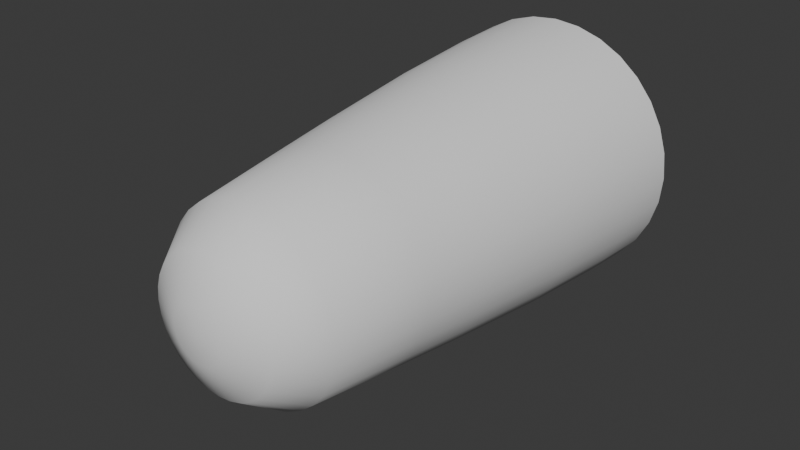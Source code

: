 # Source: firehead.blend  (saved by Blender 4.1.24; exported with 4.5.12 LTS)
import bpy
from mathutils import Matrix  # noqa: F401  (used for matrix-valued properties, if any)

bpy.ops.wm.read_factory_settings(use_empty=True)
scene = bpy.context.scene
scene.name = 'Scene'

# ---- collections
col_collection = bpy.data.collections.new('Collection'); scene.collection.children.link(col_collection)

# ---- world
world_world = bpy.data.worlds.new('World'); scene.world = world_world
world_world.use_nodes = True; world_world.node_tree.nodes.clear()
_N = world_world.node_tree.nodes; _L = world_world.node_tree.links
n0 = _N.new('ShaderNodeOutputWorld'); n0.name = 'World Output'; n0.location = (300, 300)
n1 = _N.new('ShaderNodeBackground'); n1.name = 'Background'; n1.location = (10, 300)
n1.inputs[0].default_value = (0.05088, 0.05088, 0.05088, 1.0)
_L.new(n1.outputs[0], n0.inputs[0])
n0.is_active_output = True
world_world.color = (0.05088, 0.05088, 0.05088)
world_world.use_sun_shadow = False
world_world.sun_shadow_jitter_overblur = 0.0

# ---- meshes
me_sphere_002 = bpy.data.meshes.new('Sphere.002')
me_sphere_002.from_pydata([(7.268e-08, 0.6788, 0.5755), (0.0, 0.8315, -0.627), (0.0, 0.9808, -2.168), (0.0, 1.0, -2.58), (0.03806, 0.1913, 0.9808), (0.09307, 0.4679, 0.8615), (0.1324, 0.6657, 0.5755), (0.1503, 0.7555, -0.1358), (0.1622, 0.8155, -0.627), (0.1802, 0.9061, -1.454), (0.1913, 0.9619, -2.168), (0.1951, 0.9808, -2.58), (0.07466, 0.1802, 0.9808), (0.1826, 0.4407, 0.8615), (0.2598, 0.6271, 0.5755), (0.2948, 0.7117, -0.1358), (0.3182, 0.7682, -0.627), (0.3536, 0.8536, -1.454), (0.3753, 0.9061, -2.168), (0.3827, 0.9239, -2.58), (0.1084, 0.1622, 0.9808), (0.265, 0.3967, 0.8615), (0.3771, 0.5644, 0.5755), (0.428, 0.6405, -0.1358), (0.4619, 0.6913, -0.627), (0.5133, 0.7682, -1.454), (0.5449, 0.8155, -2.168), (0.5556, 0.8315, -2.58), (0.1379, 0.1379, 0.9808), (0.3373, 0.3373, 0.8615), (0.48, 0.48, 0.5755), (0.5447, 0.5447, -0.1358), (0.5879, 0.5879, -0.627), (0.6533, 0.6533, -1.454), (0.6935, 0.6935, -2.168), (0.7071, 0.7071, -2.58), (0.1622, 0.1084, 0.9808), (0.3967, 0.265, 0.8615), (0.5644, 0.3771, 0.5755), (0.6405, 0.428, -0.1358), (0.6913, 0.4619, -0.627), (0.7682, 0.5133, -1.454), (0.8155, 0.5449, -2.168), (0.8315, 0.5556, -2.58), (0.0, 0.0, 1.0), (0.1802, 0.07466, 0.9808), (0.4407, 0.1826, 0.8615), (0.6271, 0.2598, 0.5755), (0.7117, 0.2948, -0.1358), (0.7682, 0.3182, -0.627), (0.8536, 0.3536, -1.454), (0.9061, 0.3753, -2.168), (0.9239, 0.3827, -2.58), (0.1913, 0.03806, 0.9808), (0.4679, 0.09307, 0.8615), (0.6657, 0.1324, 0.5755), (0.7555, 0.1503, -0.1358), (0.8155, 0.1622, -0.627), (0.9061, 0.1802, -1.454), (0.9619, 0.1913, -2.168), (0.9808, 0.1951, -2.58), (0.1951, -1.118e-08, 0.9808), (0.4771, -3.914e-08, 0.8615), (0.6788, -4.41e-09, 0.5755), (0.7703, -7.161e-08, -0.1358), (0.8315, -1.411e-07, -0.627), (0.9239, -3.557e-08, -1.454), (0.9808, -1.927e-07, -2.168), (1.0, -2.767e-07, -2.58), (0.1913, -0.03806, 0.9808), (0.4679, -0.09307, 0.8615), (0.6657, -0.1324, 0.5755), (0.7555, -0.1503, -0.1358), (0.8155, -0.1622, -0.627), (0.9061, -0.1802, -1.454), (0.9619, -0.1913, -2.168), (0.9808, -0.1951, -2.58), (0.1802, -0.07466, 0.9808), (0.4407, -0.1826, 0.8615), (0.6271, -0.2598, 0.5755), (0.7117, -0.2948, -0.1358), (0.7682, -0.3182, -0.627), (0.8536, -0.3536, -1.454), (0.9061, -0.3753, -2.168), (0.9239, -0.3827, -2.58), (0.1622, -0.1084, 0.9808), (0.3967, -0.265, 0.8615), (0.5644, -0.3771, 0.5755), (0.6405, -0.428, -0.1358), (0.6913, -0.4619, -0.627), (0.7682, -0.5133, -1.454), (0.8155, -0.5449, -2.168), (0.8315, -0.5556, -2.58), (0.1379, -0.1379, 0.9808), (0.3373, -0.3373, 0.8615), (0.48, -0.48, 0.5755), (0.5447, -0.5447, -0.1358), (0.5879, -0.5879, -0.627), (0.6533, -0.6533, -1.454), (0.6935, -0.6935, -2.168), (0.7071, -0.7071, -2.58), (0.1084, -0.1622, 0.9808), (0.265, -0.3967, 0.8615), (0.3771, -0.5644, 0.5755), (0.428, -0.6405, -0.1358), (0.4619, -0.6913, -0.627), (0.5133, -0.7682, -1.454), (0.5449, -0.8155, -2.168), (0.5556, -0.8315, -2.58), (0.07466, -0.1802, 0.9808), (0.1826, -0.4407, 0.8615), (0.2598, -0.6271, 0.5755), (0.2948, -0.7117, -0.1358), (0.3182, -0.7682, -0.627), (0.3536, -0.8536, -1.454), (0.3753, -0.9061, -2.168), (0.3827, -0.9239, -2.58), (0.03806, -0.1913, 0.9808), (0.09307, -0.4679, 0.8615), (0.1324, -0.6657, 0.5755), (0.1503, -0.7555, -0.1358), (0.1622, -0.8155, -0.627), (0.1802, -0.9061, -1.454), (0.1913, -0.9619, -2.168), (0.1951, -0.9808, -2.58), (-7.451e-09, -0.1951, 0.9808), (-7.656e-08, -0.4771, 0.8615), (-3.023e-08, -0.6788, 0.5755), (-6.036e-08, -0.7703, -0.1358), (-1.043e-07, -0.8315, -0.627), (2.98e-08, -0.9239, -1.454), (-1.341e-07, -0.9808, -2.168), (-3.278e-07, -1.0, -2.58), (-0.03806, -0.1913, 0.9808), (-0.09307, -0.4679, 0.8615), (-0.1324, -0.6657, 0.5755), (-0.1503, -0.7555, -0.1358), (-0.1622, -0.8155, -0.627), (-0.1802, -0.9061, -1.454), (-0.1913, -0.9619, -2.168), (-0.1951, -0.9808, -2.58), (-0.07466, -0.1802, 0.9808), (-0.1826, -0.4407, 0.8615), (-0.2598, -0.6271, 0.5755), (-0.2948, -0.7117, -0.1358), (-0.3182, -0.7682, -0.627), (-0.3536, -0.8536, -1.454), (-0.3753, -0.9061, -2.168), (-0.3827, -0.9239, -2.58), (-0.1084, -0.1622, 0.9808), (-0.265, -0.3967, 0.8615), (-0.3771, -0.5644, 0.5755), (-0.428, -0.6405, -0.1358), (-0.4619, -0.6913, -0.627), (-0.5133, -0.7682, -1.454), (-0.5449, -0.8155, -2.168), (-0.5556, -0.8315, -2.58), (-0.1379, -0.1379, 0.9808), (-0.3373, -0.3373, 0.8615), (-0.48, -0.48, 0.5755), (-0.5447, -0.5447, -0.1358), (-0.5879, -0.5879, -0.627), (-0.6533, -0.6533, -1.454), (-0.6935, -0.6935, -2.168), (-0.7071, -0.7071, -2.58), (-0.1622, -0.1084, 0.9808), (-0.3967, -0.265, 0.8615), (-0.5644, -0.3771, 0.5755), (-0.6405, -0.428, -0.1358), (-0.6913, -0.4619, -0.627), (-0.7682, -0.5133, -1.454), (-0.8155, -0.5449, -2.168), (-0.8315, -0.5556, -2.58), (-0.1802, -0.07466, 0.9808), (-0.4407, -0.1826, 0.8615), (-0.6271, -0.2598, 0.5755), (-0.7117, -0.2948, -0.1358), (-0.7682, -0.3182, -0.627), (-0.8536, -0.3536, -1.454), (-0.9061, -0.3753, -2.168), (-0.9239, -0.3827, -2.58), (-0.1913, -0.03806, 0.9808), (-0.4679, -0.09307, 0.8615), (-0.6657, -0.1324, 0.5755), (-0.7555, -0.1503, -0.1358), (-0.8155, -0.1622, -0.627), (-0.9061, -0.1802, -1.454), (-0.9619, -0.1913, -2.168), (-0.9808, -0.1951, -2.58), (-0.1951, 1.863e-08, 0.9808), (-0.4771, 1.045e-07, 0.8615), (-0.6788, 4.533e-08, 0.5755), (-0.7703, 6.451e-08, -0.1358), (-0.8315, 1.122e-07, -0.627), (-0.9239, -6.537e-08, -1.454), (-0.9808, 1.649e-07, -2.168), (-1.0, 3.343e-07, -2.58), (-0.1913, 0.03806, 0.9808), (-0.4679, 0.09307, 0.8615), (-0.6657, 0.1324, 0.5755), (-0.7555, 0.1503, -0.1358), (-0.8155, 0.1622, -0.627), (-0.9061, 0.1802, -1.454), (-0.9619, 0.1913, -2.168), (-0.9808, 0.1951, -2.58), (-0.1802, 0.07466, 0.9808), (-0.4407, 0.1826, 0.8615), (-0.6271, 0.2598, 0.5755), (-0.7117, 0.2948, -0.1358), (-0.7682, 0.3182, -0.627), (-0.8536, 0.3536, -1.454), (-0.9061, 0.3753, -2.168), (-0.9239, 0.3827, -2.58), (-0.1622, 0.1084, 0.9808), (-0.3967, 0.265, 0.8615), (-0.5644, 0.3771, 0.5755), (-0.6405, 0.428, -0.1358), (-0.6913, 0.4619, -0.627), (-0.7682, 0.5133, -1.454), (-0.8155, 0.5449, -2.168), (-0.8315, 0.5556, -2.58), (-0.1379, 0.1379, 0.9808), (-0.3373, 0.3373, 0.8615), (-0.48, 0.48, 0.5755), (-0.5447, 0.5447, -0.1358), (-0.5879, 0.5879, -0.627), (-0.6533, 0.6533, -1.454), (-0.6935, 0.6935, -2.168), (-0.7071, 0.7071, -2.58), (-0.1084, 0.1622, 0.9808), (-0.265, 0.3967, 0.8615), (-0.3771, 0.5644, 0.5755), (-0.428, 0.6405, -0.1358), (-0.4619, 0.6913, -0.627), (-0.5133, 0.7682, -1.454), (-0.5449, 0.8155, -2.168), (-0.5556, 0.8315, -2.58), (-0.07466, 0.1802, 0.9808), (-0.1826, 0.4407, 0.8615), (-0.2598, 0.6271, 0.5755), (-0.2948, 0.7117, -0.1358), (-0.3182, 0.7682, -0.627), (-0.3536, 0.8536, -1.454), (-0.3753, 0.9061, -2.168), (-0.3827, 0.9239, -2.58), (-0.03806, 0.1913, 0.9808), (-0.09307, 0.4679, 0.8615), (-0.1324, 0.6657, 0.5755), (-0.1503, 0.7555, -0.1358), (-0.1622, 0.8155, -0.627), (-0.1802, 0.9061, -1.454), (-0.1913, 0.9619, -2.168), (-0.1951, 0.9808, -2.58), (1.49e-08, 0.1951, 0.9808), (3.045e-08, 0.4771, 0.8615), (4.395e-08, 0.7703, -0.1358), (5.96e-08, 0.9239, -1.454)], [], [(1, 255, 7, 8), (256, 1, 8, 9), (2, 256, 9, 10), (3, 2, 10, 11), (253, 44, 4), (254, 253, 4, 5), (0, 254, 5, 6), (255, 0, 6, 7), (6, 5, 13, 14), (7, 6, 14, 15), (8, 7, 15, 16), (9, 8, 16, 17), (10, 9, 17, 18), (11, 10, 18, 19), (4, 44, 12), (5, 4, 12, 13), (18, 17, 25, 26), (19, 18, 26, 27), (12, 44, 20), (13, 12, 20, 21), (14, 13, 21, 22), (15, 14, 22, 23), (16, 15, 23, 24), (17, 16, 24, 25), (23, 22, 30, 31), (24, 23, 31, 32), (25, 24, 32, 33), (26, 25, 33, 34), (27, 26, 34, 35), (20, 44, 28), (21, 20, 28, 29), (22, 21, 29, 30), (35, 34, 42, 43), (28, 44, 36), (29, 28, 36, 37), (30, 29, 37, 38), (31, 30, 38, 39), (32, 31, 39, 40), (33, 32, 40, 41), (34, 33, 41, 42), (40, 39, 48, 49), (41, 40, 49, 50), (42, 41, 50, 51), (43, 42, 51, 52), (36, 44, 45), (37, 36, 45, 46), (38, 37, 46, 47), (39, 38, 47, 48), (45, 44, 53), (46, 45, 53, 54), (47, 46, 54, 55), (48, 47, 55, 56), (49, 48, 56, 57), (50, 49, 57, 58), (51, 50, 58, 59), (52, 51, 59, 60), (57, 56, 64, 65), (58, 57, 65, 66), (59, 58, 66, 67), (60, 59, 67, 68), (53, 44, 61), (54, 53, 61, 62), (55, 54, 62, 63), (56, 55, 63, 64), (62, 61, 69, 70), (63, 62, 70, 71), (64, 63, 71, 72), (65, 64, 72, 73), (66, 65, 73, 74), (67, 66, 74, 75), (68, 67, 75, 76), (61, 44, 69), (74, 73, 81, 82), (75, 74, 82, 83), (76, 75, 83, 84), (69, 44, 77), (70, 69, 77, 78), (71, 70, 78, 79), (72, 71, 79, 80), (73, 72, 80, 81), (78, 77, 85, 86), (79, 78, 86, 87), (80, 79, 87, 88), (81, 80, 88, 89), (82, 81, 89, 90), (83, 82, 90, 91), (84, 83, 91, 92), (77, 44, 85), (90, 89, 97, 98), (91, 90, 98, 99), (92, 91, 99, 100), (85, 44, 93), (86, 85, 93, 94), (87, 86, 94, 95), (88, 87, 95, 96), (89, 88, 96, 97), (95, 94, 102, 103), (96, 95, 103, 104), (97, 96, 104, 105), (98, 97, 105, 106), (99, 98, 106, 107), (100, 99, 107, 108), (93, 44, 101), (94, 93, 101, 102), (107, 106, 114, 115), (108, 107, 115, 116), (101, 44, 109), (102, 101, 109, 110), (103, 102, 110, 111), (104, 103, 111, 112), (105, 104, 112, 113), (106, 105, 113, 114), (112, 111, 119, 120), (113, 112, 120, 121), (114, 113, 121, 122), (115, 114, 122, 123), (116, 115, 123, 124), (109, 44, 117), (110, 109, 117, 118), (111, 110, 118, 119), (124, 123, 131, 132), (117, 44, 125), (118, 117, 125, 126), (119, 118, 126, 127), (120, 119, 127, 128), (121, 120, 128, 129), (122, 121, 129, 130), (123, 122, 130, 131), (128, 127, 135, 136), (129, 128, 136, 137), (130, 129, 137, 138), (131, 130, 138, 139), (132, 131, 139, 140), (125, 44, 133), (126, 125, 133, 134), (127, 126, 134, 135), (140, 139, 147, 148), (133, 44, 141), (134, 133, 141, 142), (135, 134, 142, 143), (136, 135, 143, 144), (137, 136, 144, 145), (138, 137, 145, 146), (139, 138, 146, 147), (145, 144, 152, 153), (146, 145, 153, 154), (147, 146, 154, 155), (148, 147, 155, 156), (141, 44, 149), (142, 141, 149, 150), (143, 142, 150, 151), (144, 143, 151, 152), (149, 44, 157), (150, 149, 157, 158), (151, 150, 158, 159), (152, 151, 159, 160), (153, 152, 160, 161), (154, 153, 161, 162), (155, 154, 162, 163), (156, 155, 163, 164), (161, 160, 168, 169), (162, 161, 169, 170), (163, 162, 170, 171), (164, 163, 171, 172), (157, 44, 165), (158, 157, 165, 166), (159, 158, 166, 167), (160, 159, 167, 168), (166, 165, 173, 174), (167, 166, 174, 175), (168, 167, 175, 176), (169, 168, 176, 177), (170, 169, 177, 178), (171, 170, 178, 179), (172, 171, 179, 180), (165, 44, 173), (178, 177, 185, 186), (179, 178, 186, 187), (180, 179, 187, 188), (173, 44, 181), (174, 173, 181, 182), (175, 174, 182, 183), (176, 175, 183, 184), (177, 176, 184, 185), (183, 182, 190, 191), (184, 183, 191, 192), (185, 184, 192, 193), (186, 185, 193, 194), (187, 186, 194, 195), (188, 187, 195, 196), (181, 44, 189), (182, 181, 189, 190), (195, 194, 202, 203), (196, 195, 203, 204), (189, 44, 197), (190, 189, 197, 198), (191, 190, 198, 199), (192, 191, 199, 200), (193, 192, 200, 201), (194, 193, 201, 202), (199, 198, 206, 207), (200, 199, 207, 208), (201, 200, 208, 209), (202, 201, 209, 210), (203, 202, 210, 211), (204, 203, 211, 212), (197, 44, 205), (198, 197, 205, 206), (211, 210, 218, 219), (212, 211, 219, 220), (205, 44, 213), (206, 205, 213, 214), (207, 206, 214, 215), (208, 207, 215, 216), (209, 208, 216, 217), (210, 209, 217, 218), (216, 215, 223, 224), (217, 216, 224, 225), (218, 217, 225, 226), (219, 218, 226, 227), (220, 219, 227, 228), (213, 44, 221), (214, 213, 221, 222), (215, 214, 222, 223), (228, 227, 235, 236), (221, 44, 229), (222, 221, 229, 230), (223, 222, 230, 231), (224, 223, 231, 232), (225, 224, 232, 233), (226, 225, 233, 234), (227, 226, 234, 235), (232, 231, 239, 240), (233, 232, 240, 241), (234, 233, 241, 242), (235, 234, 242, 243), (236, 235, 243, 244), (229, 44, 237), (230, 229, 237, 238), (231, 230, 238, 239), (244, 243, 251, 252), (237, 44, 245), (238, 237, 245, 246), (239, 238, 246, 247), (240, 239, 247, 248), (241, 240, 248, 249), (242, 241, 249, 250), (243, 242, 250, 251), (249, 248, 255, 1), (250, 249, 1, 256), (251, 250, 256, 2), (252, 251, 2, 3), (245, 44, 253), (246, 245, 253, 254), (247, 246, 254, 0), (248, 247, 0, 255)])
me_sphere_002.polygons.foreach_set('use_smooth', [True] * 256)
_uv = me_sphere_002.uv_layers.new(name='UVMap')
_uv.uv.foreach_set('vector', [0.75, 0.375, 0.75, 0.4364, 0.7188, 0.4364, 0.7188, 0.375, 0.75, 0.25, 0.75, 0.375, 0.7188, 0.375, 0.7187, 0.25, 0.75, 0.125, 0.75, 0.25, 0.7187, 0.25, 0.7188, 0.125, 0.75, 0.0, 0.75, 0.125, 0.7188, 0.125, 0.7188, 0.0, 0.75, 0.875, 0.7344, 1.0, 0.7188, 0.875, 0.75, 0.6818, 0.75, 0.875, 0.7188, 0.875, 0.7188, 0.6818, 0.75, 0.5234, 0.75, 0.6818, 0.7188, 0.6818, 0.7188, 0.5234, 0.75, 0.4364, 0.75, 0.5234, 0.7188, 0.5234, 0.7188, 0.4364, 0.7188, 0.5234, 0.7188, 0.6818, 0.6875, 0.6818, 0.6875, 0.5234, 0.7188, 0.4364, 0.7188, 0.5234, 0.6875, 0.5234, 0.6875, 0.4364, 0.7188, 0.375, 0.7188, 0.4364, 0.6875, 0.4364, 0.6875, 0.375, 0.7187, 0.25, 0.7188, 0.375, 0.6875, 0.375, 0.6875, 0.25, 0.7188, 0.125, 0.7187, 0.25, 0.6875, 0.25, 0.6875, 0.125, 0.7188, 0.0, 0.7188, 0.125, 0.6875, 0.125, 0.6875, 0.0, 0.7188, 0.875, 0.7031, 1.0, 0.6875, 0.875, 0.7188, 0.6818, 0.7188, 0.875, 0.6875, 0.875, 0.6875, 0.6818, 0.6875, 0.125, 0.6875, 0.25, 0.6562, 0.25, 0.6562, 0.125, 0.6875, 0.0, 0.6875, 0.125, 0.6562, 0.125, 0.6562, 0.0, 0.6875, 0.875, 0.6719, 1.0, 0.6563, 0.875, 0.6875, 0.6818, 0.6875, 0.875, 0.6563, 0.875, 0.6563, 0.6818, 0.6875, 0.5234, 0.6875, 0.6818, 0.6563, 0.6818, 0.6563, 0.5234, 0.6875, 0.4364, 0.6875, 0.5234, 0.6563, 0.5234, 0.6563, 0.4364, 0.6875, 0.375, 0.6875, 0.4364, 0.6563, 0.4364, 0.6562, 0.375, 0.6875, 0.25, 0.6875, 0.375, 0.6562, 0.375, 0.6562, 0.25, 0.6563, 0.4364, 0.6563, 0.5234, 0.625, 0.5234, 0.625, 0.4364, 0.6562, 0.375, 0.6563, 0.4364, 0.625, 0.4364, 0.625, 0.375, 0.6562, 0.25, 0.6562, 0.375, 0.625, 0.375, 0.625, 0.25, 0.6562, 0.125, 0.6562, 0.25, 0.625, 0.25, 0.625, 0.125, 0.6562, 0.0, 0.6562, 0.125, 0.625, 0.125, 0.625, 0.0, 0.6563, 0.875, 0.6406, 1.0, 0.625, 0.875, 0.6563, 0.6818, 0.6563, 0.875, 0.625, 0.875, 0.625, 0.6818, 0.6563, 0.5234, 0.6563, 0.6818, 0.625, 0.6818, 0.625, 0.5234, 0.625, 0.0, 0.625, 0.125, 0.5938, 0.125, 0.5937, 0.0, 0.625, 0.875, 0.6094, 1.0, 0.5938, 0.875, 0.625, 0.6818, 0.625, 0.875, 0.5938, 0.875, 0.5938, 0.6818, 0.625, 0.5234, 0.625, 0.6818, 0.5938, 0.6818, 0.5938, 0.5234, 0.625, 0.4364, 0.625, 0.5234, 0.5938, 0.5234, 0.5937, 0.4364, 0.625, 0.375, 0.625, 0.4364, 0.5937, 0.4364, 0.5937, 0.375, 0.625, 0.25, 0.625, 0.375, 0.5937, 0.375, 0.5937, 0.25, 0.625, 0.125, 0.625, 0.25, 0.5937, 0.25, 0.5938, 0.125, 0.5937, 0.375, 0.5937, 0.4364, 0.5625, 0.4364, 0.5625, 0.375, 0.5937, 0.25, 0.5937, 0.375, 0.5625, 0.375, 0.5625, 0.25, 0.5938, 0.125, 0.5937, 0.25, 0.5625, 0.25, 0.5625, 0.125, 0.5937, 0.0, 0.5938, 0.125, 0.5625, 0.125, 0.5625, 0.0, 0.5938, 0.875, 0.5781, 1.0, 0.5625, 0.875, 0.5938, 0.6818, 0.5938, 0.875, 0.5625, 0.875, 0.5625, 0.6818, 0.5938, 0.5234, 0.5938, 0.6818, 0.5625, 0.6818, 0.5625, 0.5234, 0.5937, 0.4364, 0.5938, 0.5234, 0.5625, 0.5234, 0.5625, 0.4364, 0.5625, 0.875, 0.5469, 1.0, 0.5312, 0.875, 0.5625, 0.6818, 0.5625, 0.875, 0.5312, 0.875, 0.5312, 0.6818, 0.5625, 0.5234, 0.5625, 0.6818, 0.5312, 0.6818, 0.5312, 0.5234, 0.5625, 0.4364, 0.5625, 0.5234, 0.5312, 0.5234, 0.5312, 0.4364, 0.5625, 0.375, 0.5625, 0.4364, 0.5312, 0.4364, 0.5312, 0.375, 0.5625, 0.25, 0.5625, 0.375, 0.5312, 0.375, 0.5312, 0.25, 0.5625, 0.125, 0.5625, 0.25, 0.5312, 0.25, 0.5312, 0.125, 0.5625, 0.0, 0.5625, 0.125, 0.5312, 0.125, 0.5312, 0.0, 0.5312, 0.375, 0.5312, 0.4364, 0.5, 0.4364, 0.5, 0.375, 0.5312, 0.25, 0.5312, 0.375, 0.5, 0.375, 0.5, 0.25, 0.5312, 0.125, 0.5312, 0.25, 0.5, 0.25, 0.5, 0.125, 0.5312, 0.0, 0.5312, 0.125, 0.5, 0.125, 0.5, 0.0, 0.5312, 0.875, 0.5156, 1.0, 0.5, 0.875, 0.5312, 0.6818, 0.5312, 0.875, 0.5, 0.875, 0.5, 0.6818, 0.5312, 0.5234, 0.5312, 0.6818, 0.5, 0.6818, 0.5, 0.5234, 0.5312, 0.4364, 0.5312, 0.5234, 0.5, 0.5234, 0.5, 0.4364, 0.5, 0.6818, 0.5, 0.875, 0.4688, 0.875, 0.4687, 0.6818, 0.5, 0.5234, 0.5, 0.6818, 0.4687, 0.6818, 0.4687, 0.5234, 0.5, 0.4364, 0.5, 0.5234, 0.4687, 0.5234, 0.4687, 0.4364, 0.5, 0.375, 0.5, 0.4364, 0.4687, 0.4364, 0.4688, 0.375, 0.5, 0.25, 0.5, 0.375, 0.4688, 0.375, 0.4687, 0.25, 0.5, 0.125, 0.5, 0.25, 0.4687, 0.25, 0.4688, 0.125, 0.5, 0.0, 0.5, 0.125, 0.4688, 0.125, 0.4687, 0.0, 0.5, 0.875, 0.4844, 1.0, 0.4688, 0.875, 0.4687, 0.25, 0.4688, 0.375, 0.4375, 0.375, 0.4375, 0.25, 0.4688, 0.125, 0.4687, 0.25, 0.4375, 0.25, 0.4375, 0.125, 0.4687, 0.0, 0.4688, 0.125, 0.4375, 0.125, 0.4375, 0.0, 0.4688, 0.875, 0.4531, 1.0, 0.4375, 0.875, 0.4687, 0.6818, 0.4688, 0.875, 0.4375, 0.875, 0.4375, 0.6818, 0.4687, 0.5234, 0.4687, 0.6818, 0.4375, 0.6818, 0.4375, 0.5234, 0.4687, 0.4364, 0.4687, 0.5234, 0.4375, 0.5234, 0.4375, 0.4364, 0.4688, 0.375, 0.4687, 0.4364, 0.4375, 0.4364, 0.4375, 0.375, 0.4375, 0.6818, 0.4375, 0.875, 0.4062, 0.875, 0.4062, 0.6818, 0.4375, 0.5234, 0.4375, 0.6818, 0.4062, 0.6818, 0.4062, 0.5234, 0.4375, 0.4364, 0.4375, 0.5234, 0.4062, 0.5234, 0.4062, 0.4364, 0.4375, 0.375, 0.4375, 0.4364, 0.4062, 0.4364, 0.4062, 0.375, 0.4375, 0.25, 0.4375, 0.375, 0.4062, 0.375, 0.4062, 0.25, 0.4375, 0.125, 0.4375, 0.25, 0.4062, 0.25, 0.4062, 0.125, 0.4375, 0.0, 0.4375, 0.125, 0.4062, 0.125, 0.4062, 0.0, 0.4375, 0.875, 0.4219, 1.0, 0.4062, 0.875, 0.4062, 0.25, 0.4062, 0.375, 0.375, 0.375, 0.375, 0.25, 0.4062, 0.125, 0.4062, 0.25, 0.375, 0.25, 0.375, 0.125, 0.4062, 0.0, 0.4062, 0.125, 0.375, 0.125, 0.375, 0.0, 0.4062, 0.875, 0.3906, 1.0, 0.375, 0.875, 0.4062, 0.6818, 0.4062, 0.875, 0.375, 0.875, 0.375, 0.6818, 0.4062, 0.5234, 0.4062, 0.6818, 0.375, 0.6818, 0.375, 0.5234, 0.4062, 0.4364, 0.4062, 0.5234, 0.375, 0.5234, 0.375, 0.4364, 0.4062, 0.375, 0.4062, 0.4364, 0.375, 0.4364, 0.375, 0.375, 0.375, 0.5234, 0.375, 0.6818, 0.3438, 0.6818, 0.3438, 0.5234, 0.375, 0.4364, 0.375, 0.5234, 0.3438, 0.5234, 0.3438, 0.4364, 0.375, 0.375, 0.375, 0.4364, 0.3438, 0.4364, 0.3437, 0.375, 0.375, 0.25, 0.375, 0.375, 0.3437, 0.375, 0.3437, 0.25, 0.375, 0.125, 0.375, 0.25, 0.3437, 0.25, 0.3438, 0.125, 0.375, 0.0, 0.375, 0.125, 0.3438, 0.125, 0.3437, 0.0, 0.375, 0.875, 0.3594, 1.0, 0.3438, 0.875, 0.375, 0.6818, 0.375, 0.875, 0.3438, 0.875, 0.3438, 0.6818, 0.3438, 0.125, 0.3437, 0.25, 0.3125, 0.25, 0.3125, 0.125, 0.3437, 0.0, 0.3438, 0.125, 0.3125, 0.125, 0.3125, 0.0, 0.3438, 0.875, 0.3281, 1.0, 0.3125, 0.875, 0.3438, 0.6818, 0.3438, 0.875, 0.3125, 0.875, 0.3125, 0.6818, 0.3438, 0.5234, 0.3438, 0.6818, 0.3125, 0.6818, 0.3125, 0.5234, 0.3438, 0.4364, 0.3438, 0.5234, 0.3125, 0.5234, 0.3125, 0.4364, 0.3437, 0.375, 0.3438, 0.4364, 0.3125, 0.4364, 0.3125, 0.375, 0.3437, 0.25, 0.3437, 0.375, 0.3125, 0.375, 0.3125, 0.25, 0.3125, 0.4364, 0.3125, 0.5234, 0.2812, 0.5234, 0.2813, 0.4364, 0.3125, 0.375, 0.3125, 0.4364, 0.2813, 0.4364, 0.2812, 0.375, 0.3125, 0.25, 0.3125, 0.375, 0.2812, 0.375, 0.2812, 0.25, 0.3125, 0.125, 0.3125, 0.25, 0.2812, 0.25, 0.2812, 0.125, 0.3125, 0.0, 0.3125, 0.125, 0.2812, 0.125, 0.2812, 0.0, 0.3125, 0.875, 0.2969, 1.0, 0.2813, 0.875, 0.3125, 0.6818, 0.3125, 0.875, 0.2813, 0.875, 0.2812, 0.6818, 0.3125, 0.5234, 0.3125, 0.6818, 0.2812, 0.6818, 0.2812, 0.5234, 0.2812, 0.0, 0.2812, 0.125, 0.25, 0.125, 0.25, 0.0, 0.2813, 0.875, 0.2656, 1.0, 0.25, 0.875, 0.2812, 0.6818, 0.2813, 0.875, 0.25, 0.875, 0.25, 0.6818, 0.2812, 0.5234, 0.2812, 0.6818, 0.25, 0.6818, 0.25, 0.5234, 0.2813, 0.4364, 0.2812, 0.5234, 0.25, 0.5234, 0.25, 0.4364, 0.2812, 0.375, 0.2813, 0.4364, 0.25, 0.4364, 0.25, 0.375, 0.2812, 0.25, 0.2812, 0.375, 0.25, 0.375, 0.25, 0.25, 0.2812, 0.125, 0.2812, 0.25, 0.25, 0.25, 0.25, 0.125, 0.25, 0.4364, 0.25, 0.5234, 0.2188, 0.5234, 0.2187, 0.4364, 0.25, 0.375, 0.25, 0.4364, 0.2187, 0.4364, 0.2188, 0.375, 0.25, 0.25, 0.25, 0.375, 0.2188, 0.375, 0.2187, 0.25, 0.25, 0.125, 0.25, 0.25, 0.2187, 0.25, 0.2188, 0.125, 0.25, 0.0, 0.25, 0.125, 0.2188, 0.125, 0.2187, 0.0, 0.25, 0.875, 0.2344, 1.0, 0.2188, 0.875, 0.25, 0.6818, 0.25, 0.875, 0.2188, 0.875, 0.2188, 0.6818, 0.25, 0.5234, 0.25, 0.6818, 0.2188, 0.6818, 0.2188, 0.5234, 0.2187, 0.0, 0.2188, 0.125, 0.1875, 0.125, 0.1875, 0.0, 0.2188, 0.875, 0.2031, 1.0, 0.1875, 0.875, 0.2188, 0.6818, 0.2188, 0.875, 0.1875, 0.875, 0.1875, 0.6818, 0.2188, 0.5234, 0.2188, 0.6818, 0.1875, 0.6818, 0.1875, 0.5234, 0.2187, 0.4364, 0.2188, 0.5234, 0.1875, 0.5234, 0.1875, 0.4364, 0.2188, 0.375, 0.2187, 0.4364, 0.1875, 0.4364, 0.1875, 0.375, 0.2187, 0.25, 0.2188, 0.375, 0.1875, 0.375, 0.1875, 0.25, 0.2188, 0.125, 0.2187, 0.25, 0.1875, 0.25, 0.1875, 0.125, 0.1875, 0.375, 0.1875, 0.4364, 0.1562, 0.4364, 0.1562, 0.375, 0.1875, 0.25, 0.1875, 0.375, 0.1562, 0.375, 0.1563, 0.25, 0.1875, 0.125, 0.1875, 0.25, 0.1563, 0.25, 0.1562, 0.125, 0.1875, 0.0, 0.1875, 0.125, 0.1562, 0.125, 0.1562, 0.0, 0.1875, 0.875, 0.1719, 1.0, 0.1563, 0.875, 0.1875, 0.6818, 0.1875, 0.875, 0.1563, 0.875, 0.1562, 0.6818, 0.1875, 0.5234, 0.1875, 0.6818, 0.1562, 0.6818, 0.1562, 0.5234, 0.1875, 0.4364, 0.1875, 0.5234, 0.1562, 0.5234, 0.1562, 0.4364, 0.1563, 0.875, 0.1406, 1.0, 0.125, 0.875, 0.1562, 0.6818, 0.1563, 0.875, 0.125, 0.875, 0.125, 0.6818, 0.1562, 0.5234, 0.1562, 0.6818, 0.125, 0.6818, 0.125, 0.5234, 0.1562, 0.4364, 0.1562, 0.5234, 0.125, 0.5234, 0.125, 0.4364, 0.1562, 0.375, 0.1562, 0.4364, 0.125, 0.4364, 0.125, 0.375, 0.1563, 0.25, 0.1562, 0.375, 0.125, 0.375, 0.125, 0.25, 0.1562, 0.125, 0.1563, 0.25, 0.125, 0.25, 0.125, 0.125, 0.1562, 0.0, 0.1562, 0.125, 0.125, 0.125, 0.125, 0.0, 0.125, 0.375, 0.125, 0.4364, 0.09375, 0.4364, 0.09375, 0.375, 0.125, 0.25, 0.125, 0.375, 0.09375, 0.375, 0.09375, 0.25, 0.125, 0.125, 0.125, 0.25, 0.09375, 0.25, 0.09375, 0.125, 0.125, 0.0, 0.125, 0.125, 0.09375, 0.125, 0.09375, 0.0, 0.125, 0.875, 0.1094, 1.0, 0.09375, 0.875, 0.125, 0.6818, 0.125, 0.875, 0.09375, 0.875, 0.09375, 0.6818, 0.125, 0.5234, 0.125, 0.6818, 0.09375, 0.6818, 0.09375, 0.5234, 0.125, 0.4364, 0.125, 0.5234, 0.09375, 0.5234, 0.09375, 0.4364, 0.09375, 0.6818, 0.09375, 0.875, 0.0625, 0.875, 0.0625, 0.6818, 0.09375, 0.5234, 0.09375, 0.6818, 0.0625, 0.6818, 0.0625, 0.5234, 0.09375, 0.4364, 0.09375, 0.5234, 0.0625, 0.5234, 0.0625, 0.4364, 0.09375, 0.375, 0.09375, 0.4364, 0.0625, 0.4364, 0.0625, 0.375, 0.09375, 0.25, 0.09375, 0.375, 0.0625, 0.375, 0.0625, 0.25, 0.09375, 0.125, 0.09375, 0.25, 0.0625, 0.25, 0.0625, 0.125, 0.09375, 0.0, 0.09375, 0.125, 0.0625, 0.125, 0.0625, 0.0, 0.09375, 0.875, 0.07812, 1.0, 0.0625, 0.875, 0.0625, 0.25, 0.0625, 0.375, 0.03125, 0.375, 0.03125, 0.25, 0.0625, 0.125, 0.0625, 0.25, 0.03125, 0.25, 0.03125, 0.125, 0.0625, 0.0, 0.0625, 0.125, 0.03125, 0.125, 0.03125, 0.0, 0.0625, 0.875, 0.04688, 1.0, 0.03125, 0.875, 0.0625, 0.6818, 0.0625, 0.875, 0.03125, 0.875, 0.03125, 0.6818, 0.0625, 0.5234, 0.0625, 0.6818, 0.03125, 0.6818, 0.03125, 0.5234, 0.0625, 0.4364, 0.0625, 0.5234, 0.03125, 0.5234, 0.03125, 0.4364, 0.0625, 0.375, 0.0625, 0.4364, 0.03125, 0.4364, 0.03125, 0.375, 0.03125, 0.5234, 0.03125, 0.6818, 0.0, 0.6818, 0.0, 0.5234, 0.03125, 0.4364, 0.03125, 0.5234, 0.0, 0.5234, 0.0, 0.4364, 0.03125, 0.375, 0.03125, 0.4364, 0.0, 0.4364, 0.0, 0.375, 0.03125, 0.25, 0.03125, 0.375, 0.0, 0.375, 0.0, 0.25, 0.03125, 0.125, 0.03125, 0.25, 0.0, 0.25, 0.0, 0.125, 0.03125, 0.0, 0.03125, 0.125, 0.0, 0.125, 0.0, 0.0, 0.03125, 0.875, 0.01562, 1.0, 0.0, 0.875, 0.03125, 0.6818, 0.03125, 0.875, 0.0, 0.875, 0.0, 0.6818, 1.0, 0.125, 1.0, 0.25, 0.9687, 0.25, 0.9687, 0.125, 1.0, 0.0, 1.0, 0.125, 0.9687, 0.125, 0.9687, 0.0, 1.0, 0.875, 0.9844, 1.0, 0.9688, 0.875, 1.0, 0.6818, 1.0, 0.875, 0.9688, 0.875, 0.9687, 0.6818, 1.0, 0.5234, 1.0, 0.6818, 0.9687, 0.6818, 0.9687, 0.5234, 1.0, 0.4364, 1.0, 0.5234, 0.9687, 0.5234, 0.9688, 0.4364, 1.0, 0.375, 1.0, 0.4364, 0.9688, 0.4364, 0.9687, 0.375, 1.0, 0.25, 1.0, 0.375, 0.9687, 0.375, 0.9687, 0.25, 0.9687, 0.5234, 0.9687, 0.6818, 0.9375, 0.6818, 0.9375, 0.5234, 0.9688, 0.4364, 0.9687, 0.5234, 0.9375, 0.5234, 0.9375, 0.4364, 0.9687, 0.375, 0.9688, 0.4364, 0.9375, 0.4364, 0.9375, 0.375, 0.9687, 0.25, 0.9687, 0.375, 0.9375, 0.375, 0.9375, 0.25, 0.9687, 0.125, 0.9687, 0.25, 0.9375, 0.25, 0.9375, 0.125, 0.9687, 0.0, 0.9687, 0.125, 0.9375, 0.125, 0.9375, 0.0, 0.9688, 0.875, 0.9531, 1.0, 0.9375, 0.875, 0.9687, 0.6818, 0.9688, 0.875, 0.9375, 0.875, 0.9375, 0.6818, 0.9375, 0.125, 0.9375, 0.25, 0.9062, 0.25, 0.9062, 0.125, 0.9375, 0.0, 0.9375, 0.125, 0.9062, 0.125, 0.9062, 0.0, 0.9375, 0.875, 0.9219, 1.0, 0.9063, 0.875, 0.9375, 0.6818, 0.9375, 0.875, 0.9063, 0.875, 0.9062, 0.6818, 0.9375, 0.5234, 0.9375, 0.6818, 0.9062, 0.6818, 0.9062, 0.5234, 0.9375, 0.4364, 0.9375, 0.5234, 0.9062, 0.5234, 0.9062, 0.4364, 0.9375, 0.375, 0.9375, 0.4364, 0.9062, 0.4364, 0.9062, 0.375, 0.9375, 0.25, 0.9375, 0.375, 0.9062, 0.375, 0.9062, 0.25, 0.9062, 0.4364, 0.9062, 0.5234, 0.875, 0.5234, 0.875, 0.4364, 0.9062, 0.375, 0.9062, 0.4364, 0.875, 0.4364, 0.875, 0.375, 0.9062, 0.25, 0.9062, 0.375, 0.875, 0.375, 0.875, 0.25, 0.9062, 0.125, 0.9062, 0.25, 0.875, 0.25, 0.875, 0.125, 0.9062, 0.0, 0.9062, 0.125, 0.875, 0.125, 0.875, 0.0, 0.9063, 0.875, 0.8906, 1.0, 0.875, 0.875, 0.9062, 0.6818, 0.9063, 0.875, 0.875, 0.875, 0.875, 0.6818, 0.9062, 0.5234, 0.9062, 0.6818, 0.875, 0.6818, 0.875, 0.5234, 0.875, 0.0, 0.875, 0.125, 0.8437, 0.125, 0.8437, 0.0, 0.875, 0.875, 0.8594, 1.0, 0.8438, 0.875, 0.875, 0.6818, 0.875, 0.875, 0.8438, 0.875, 0.8438, 0.6818, 0.875, 0.5234, 0.875, 0.6818, 0.8438, 0.6818, 0.8438, 0.5234, 0.875, 0.4364, 0.875, 0.5234, 0.8438, 0.5234, 0.8437, 0.4364, 0.875, 0.375, 0.875, 0.4364, 0.8437, 0.4364, 0.8437, 0.375, 0.875, 0.25, 0.875, 0.375, 0.8437, 0.375, 0.8438, 0.25, 0.875, 0.125, 0.875, 0.25, 0.8438, 0.25, 0.8437, 0.125, 0.8437, 0.4364, 0.8438, 0.5234, 0.8125, 0.5234, 0.8125, 0.4364, 0.8437, 0.375, 0.8437, 0.4364, 0.8125, 0.4364, 0.8125, 0.375, 0.8438, 0.25, 0.8437, 0.375, 0.8125, 0.375, 0.8125, 0.25, 0.8437, 0.125, 0.8438, 0.25, 0.8125, 0.25, 0.8125, 0.125, 0.8437, 0.0, 0.8437, 0.125, 0.8125, 0.125, 0.8125, 0.0, 0.8438, 0.875, 0.8281, 1.0, 0.8125, 0.875, 0.8438, 0.6818, 0.8438, 0.875, 0.8125, 0.875, 0.8125, 0.6818, 0.8438, 0.5234, 0.8438, 0.6818, 0.8125, 0.6818, 0.8125, 0.5234, 0.8125, 0.0, 0.8125, 0.125, 0.7812, 0.125, 0.7812, 0.0, 0.8125, 0.875, 0.7969, 1.0, 0.7813, 0.875, 0.8125, 0.6818, 0.8125, 0.875, 0.7813, 0.875, 0.7812, 0.6818, 0.8125, 0.5234, 0.8125, 0.6818, 0.7812, 0.6818, 0.7812, 0.5234, 0.8125, 0.4364, 0.8125, 0.5234, 0.7812, 0.5234, 0.7812, 0.4364, 0.8125, 0.375, 0.8125, 0.4364, 0.7812, 0.4364, 0.7812, 0.375, 0.8125, 0.25, 0.8125, 0.375, 0.7812, 0.375, 0.7812, 0.25, 0.8125, 0.125, 0.8125, 0.25, 0.7812, 0.25, 0.7812, 0.125, 0.7812, 0.375, 0.7812, 0.4364, 0.75, 0.4364, 0.75, 0.375, 0.7812, 0.25, 0.7812, 0.375, 0.75, 0.375, 0.75, 0.25, 0.7812, 0.125, 0.7812, 0.25, 0.75, 0.25, 0.75, 0.125, 0.7812, 0.0, 0.7812, 0.125, 0.75, 0.125, 0.75, 0.0, 0.7813, 0.875, 0.7656, 1.0, 0.75, 0.875, 0.7812, 0.6818, 0.7813, 0.875, 0.75, 0.875, 0.75, 0.6818, 0.7812, 0.5234, 0.7812, 0.6818, 0.75, 0.6818, 0.75, 0.5234, 0.7812, 0.4364, 0.7812, 0.5234, 0.75, 0.5234, 0.75, 0.4364])
me_sphere_002.update()

# ---- objects
ob_sphere = bpy.data.objects.new('Sphere', me_sphere_002)

# ---- transforms, parenting, visibility, modifiers, constraints
ob_sphere.location = (0.0, 0.0, 0.0)
ob_sphere.rotation_euler = (1.571, -0.0, 0.0)

# ---- collection membership
col_collection.objects.link(ob_sphere)

# ---- scene / render settings (as saved in the file)
scene.frame_start = 1; scene.frame_end = 250; scene.frame_set(1)
scene.render.engine = 'BLENDER_EEVEE_NEXT'
scene.cycles.sampling_pattern = 'TABULATED_SOBOL'
scene.eevee.ray_tracing_options.trace_max_roughness = 0.0
bpy.context.view_layer.update()

# ---- added for rendering (the .blend has no active camera and no usable light): camera, sun
cam_auto = bpy.data.cameras.new('AutoCamera')
cam_auto.lens = 50.0
cam_auto.sensor_width = 36.0
cam_auto.clip_end = 1000.0
ob_auto_camera = bpy.data.objects.new('AutoCamera', cam_auto)
scene.collection.objects.link(ob_auto_camera)
ob_auto_camera.location = (4.22128, -4.27558, 3.37703)
ob_auto_camera.rotation_euler = (1.09748, -7.21219e-08, 0.694738)
scene.camera = ob_auto_camera
light_auto_sun = bpy.data.lights.new('AutoSun', 'SUN')
light_auto_sun.energy = 3.0
light_auto_sun.angle = 0.0523599
ob_auto_sun = bpy.data.objects.new('AutoSun', light_auto_sun)
scene.collection.objects.link(ob_auto_sun)
ob_auto_sun.rotation_euler = (0.872665, 0.174533, 0.523599)
bpy.context.view_layer.update()
